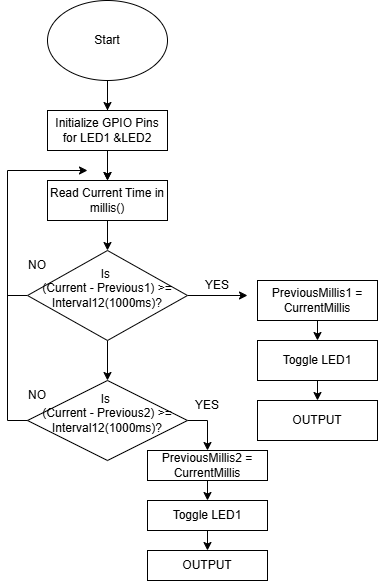

The diagram above was exported from draw.io. Its source (the exported page's mxGraphModel, read from the mxfile embedded in the PNG):
<mxGraphModel dx="860" dy="465" grid="1" gridSize="10" guides="1" tooltips="1" connect="1" arrows="1" fold="1" page="1" pageScale="1" pageWidth="850" pageHeight="1100" math="0" shadow="0">
  <root>
    <mxCell id="0" />
    <mxCell id="1" parent="0" />
    <mxCell id="kAPDi1v6DeUG0QiaMrh--3" edge="1" parent="1" source="kAPDi1v6DeUG0QiaMrh--1" style="edgeStyle=none;rounded=0;orthogonalLoop=1;jettySize=auto;html=1;" target="kAPDi1v6DeUG0QiaMrh--2" value="">
      <mxGeometry relative="1" as="geometry" />
    </mxCell>
    <mxCell id="kAPDi1v6DeUG0QiaMrh--30" edge="1" parent="1" source="kAPDi1v6DeUG0QiaMrh--1" style="edgeStyle=none;rounded=0;orthogonalLoop=1;jettySize=auto;html=1;" target="kAPDi1v6DeUG0QiaMrh--4" value="">
      <mxGeometry relative="1" as="geometry" />
    </mxCell>
    <mxCell id="kAPDi1v6DeUG0QiaMrh--1" parent="1" style="ellipse;whiteSpace=wrap;html=1;" value="Start" vertex="1">
      <mxGeometry height="80" width="120" x="360" y="40" as="geometry" />
    </mxCell>
    <mxCell id="kAPDi1v6DeUG0QiaMrh--5" edge="1" parent="1" source="kAPDi1v6DeUG0QiaMrh--2" style="edgeStyle=none;rounded=0;orthogonalLoop=1;jettySize=auto;html=1;" target="kAPDi1v6DeUG0QiaMrh--4" value="">
      <mxGeometry relative="1" as="geometry" />
    </mxCell>
    <mxCell id="kAPDi1v6DeUG0QiaMrh--2" parent="1" style="whiteSpace=wrap;html=1;" value="Initialize GPIO Pins for LED1 &amp;amp;LED2" vertex="1">
      <mxGeometry height="40" width="120" x="360" y="150" as="geometry" />
    </mxCell>
    <mxCell id="kAPDi1v6DeUG0QiaMrh--7" edge="1" parent="1" source="kAPDi1v6DeUG0QiaMrh--4" style="edgeStyle=none;rounded=0;orthogonalLoop=1;jettySize=auto;html=1;" target="kAPDi1v6DeUG0QiaMrh--6" value="">
      <mxGeometry relative="1" as="geometry" />
    </mxCell>
    <mxCell id="kAPDi1v6DeUG0QiaMrh--4" parent="1" style="whiteSpace=wrap;html=1;" value="Read Current Time in millis()" vertex="1">
      <mxGeometry height="40" width="120" x="360" y="220" as="geometry" />
    </mxCell>
    <mxCell id="kAPDi1v6DeUG0QiaMrh--14" edge="1" parent="1" source="kAPDi1v6DeUG0QiaMrh--6" style="edgeStyle=none;rounded=0;orthogonalLoop=1;jettySize=auto;html=1;" target="kAPDi1v6DeUG0QiaMrh--13" value="">
      <mxGeometry relative="1" as="geometry" />
    </mxCell>
    <mxCell id="kAPDi1v6DeUG0QiaMrh--15" edge="1" parent="1" source="kAPDi1v6DeUG0QiaMrh--6" style="edgeStyle=none;rounded=0;orthogonalLoop=1;jettySize=auto;html=1;exitX=1;exitY=0.5;exitDx=0;exitDy=0;">
      <mxGeometry relative="1" as="geometry">
        <mxPoint x="560" y="335" as="targetPoint" />
      </mxGeometry>
    </mxCell>
    <mxCell id="kAPDi1v6DeUG0QiaMrh--25" edge="1" parent="1" source="kAPDi1v6DeUG0QiaMrh--6" style="edgeStyle=none;rounded=0;orthogonalLoop=1;jettySize=auto;html=1;exitX=0;exitY=0.5;exitDx=0;exitDy=0;">
      <mxGeometry relative="1" as="geometry">
        <Array as="points">
          <mxPoint x="320" y="335" />
          <mxPoint x="320" y="210" />
        </Array>
        <mxPoint x="400" y="210" as="targetPoint" />
      </mxGeometry>
    </mxCell>
    <mxCell id="kAPDi1v6DeUG0QiaMrh--6" parent="1" style="rhombus;whiteSpace=wrap;html=1;" value="Is&amp;nbsp;&lt;br&gt;(Current - Previous1) &amp;gt;=&lt;br&gt;Interval12(1000ms)?&lt;div&gt;&lt;br&gt;&lt;/div&gt;" vertex="1">
      <mxGeometry height="90" width="160" x="340" y="290" as="geometry" />
    </mxCell>
    <mxCell id="kAPDi1v6DeUG0QiaMrh--10" edge="1" parent="1" source="kAPDi1v6DeUG0QiaMrh--8" style="edgeStyle=none;rounded=0;orthogonalLoop=1;jettySize=auto;html=1;" target="kAPDi1v6DeUG0QiaMrh--9" value="">
      <mxGeometry relative="1" as="geometry" />
    </mxCell>
    <mxCell id="kAPDi1v6DeUG0QiaMrh--8" parent="1" style="whiteSpace=wrap;html=1;" value="PreviousMillis1 = CurrentMillis" vertex="1">
      <mxGeometry height="40" width="120" x="570" y="320" as="geometry" />
    </mxCell>
    <mxCell id="kAPDi1v6DeUG0QiaMrh--12" edge="1" parent="1" source="kAPDi1v6DeUG0QiaMrh--9" style="edgeStyle=none;rounded=0;orthogonalLoop=1;jettySize=auto;html=1;" target="kAPDi1v6DeUG0QiaMrh--11" value="">
      <mxGeometry relative="1" as="geometry" />
    </mxCell>
    <mxCell id="kAPDi1v6DeUG0QiaMrh--9" parent="1" style="whiteSpace=wrap;html=1;" value="Toggle LED1" vertex="1">
      <mxGeometry height="40" width="120" x="570" y="380" as="geometry" />
    </mxCell>
    <mxCell id="kAPDi1v6DeUG0QiaMrh--11" parent="1" style="whiteSpace=wrap;html=1;" value="OUTPUT" vertex="1">
      <mxGeometry height="40" width="120" x="570" y="440" as="geometry" />
    </mxCell>
    <mxCell id="kAPDi1v6DeUG0QiaMrh--18" edge="1" parent="1" source="kAPDi1v6DeUG0QiaMrh--13" style="edgeStyle=none;rounded=0;orthogonalLoop=1;jettySize=auto;html=1;exitX=1;exitY=0.5;exitDx=0;exitDy=0;">
      <mxGeometry relative="1" as="geometry">
        <Array as="points">
          <mxPoint x="520" y="460" />
        </Array>
        <mxPoint x="520" y="490" as="targetPoint" />
      </mxGeometry>
    </mxCell>
    <mxCell id="kAPDi1v6DeUG0QiaMrh--13" parent="1" style="rhombus;whiteSpace=wrap;html=1;" value="Is&amp;nbsp;&lt;br&gt;(Current - Previous2) &amp;gt;=&lt;br&gt;Interval12(1000ms)?&lt;div&gt;&lt;br&gt;&lt;/div&gt;" vertex="1">
      <mxGeometry height="80" width="160" x="340" y="420" as="geometry" />
    </mxCell>
    <mxCell id="kAPDi1v6DeUG0QiaMrh--17" parent="1" style="text;html=1;whiteSpace=wrap;strokeColor=none;fillColor=none;align=center;verticalAlign=middle;rounded=0;" value="YES" vertex="1">
      <mxGeometry height="30" width="60" x="500" y="310" as="geometry" />
    </mxCell>
    <mxCell id="kAPDi1v6DeUG0QiaMrh--19" parent="1" style="text;html=1;whiteSpace=wrap;strokeColor=none;fillColor=none;align=center;verticalAlign=middle;rounded=0;" value="YES" vertex="1">
      <mxGeometry height="30" width="60" x="490" y="430" as="geometry" />
    </mxCell>
    <mxCell id="kAPDi1v6DeUG0QiaMrh--22" edge="1" parent="1" source="kAPDi1v6DeUG0QiaMrh--20" style="edgeStyle=none;rounded=0;orthogonalLoop=1;jettySize=auto;html=1;" target="kAPDi1v6DeUG0QiaMrh--21" value="">
      <mxGeometry relative="1" as="geometry" />
    </mxCell>
    <mxCell id="kAPDi1v6DeUG0QiaMrh--20" parent="1" style="whiteSpace=wrap;html=1;" value="PreviousMillis2 = CurrentMillis" vertex="1">
      <mxGeometry height="30" width="120" x="460" y="490" as="geometry" />
    </mxCell>
    <mxCell id="kAPDi1v6DeUG0QiaMrh--24" edge="1" parent="1" source="kAPDi1v6DeUG0QiaMrh--21" style="edgeStyle=none;rounded=0;orthogonalLoop=1;jettySize=auto;html=1;" target="kAPDi1v6DeUG0QiaMrh--23" value="">
      <mxGeometry relative="1" as="geometry" />
    </mxCell>
    <mxCell id="kAPDi1v6DeUG0QiaMrh--21" parent="1" style="whiteSpace=wrap;html=1;" value="Toggle LED1" vertex="1">
      <mxGeometry height="30" width="120" x="460" y="540" as="geometry" />
    </mxCell>
    <mxCell id="kAPDi1v6DeUG0QiaMrh--23" parent="1" style="whiteSpace=wrap;html=1;" value="OUTPUT" vertex="1">
      <mxGeometry height="30" width="120" x="460" y="590" as="geometry" />
    </mxCell>
    <mxCell id="kAPDi1v6DeUG0QiaMrh--27" edge="1" parent="1" style="endArrow=none;html=1;rounded=0;entryX=0;entryY=0.5;entryDx=0;entryDy=0;" target="kAPDi1v6DeUG0QiaMrh--13" value="">
      <mxGeometry relative="1" as="geometry">
        <Array as="points">
          <mxPoint x="320" y="460" />
        </Array>
        <mxPoint x="320" y="330" as="sourcePoint" />
        <mxPoint x="320" y="460" as="targetPoint" />
      </mxGeometry>
    </mxCell>
    <mxCell id="kAPDi1v6DeUG0QiaMrh--28" parent="1" style="text;html=1;whiteSpace=wrap;strokeColor=none;fillColor=none;align=center;verticalAlign=middle;rounded=0;" value="NO" vertex="1">
      <mxGeometry height="30" width="60" x="320" y="420" as="geometry" />
    </mxCell>
    <mxCell id="kAPDi1v6DeUG0QiaMrh--29" parent="1" style="text;html=1;whiteSpace=wrap;strokeColor=none;fillColor=none;align=center;verticalAlign=middle;rounded=0;" value="NO" vertex="1">
      <mxGeometry height="30" width="60" x="320" y="290" as="geometry" />
    </mxCell>
  </root>
</mxGraphModel>